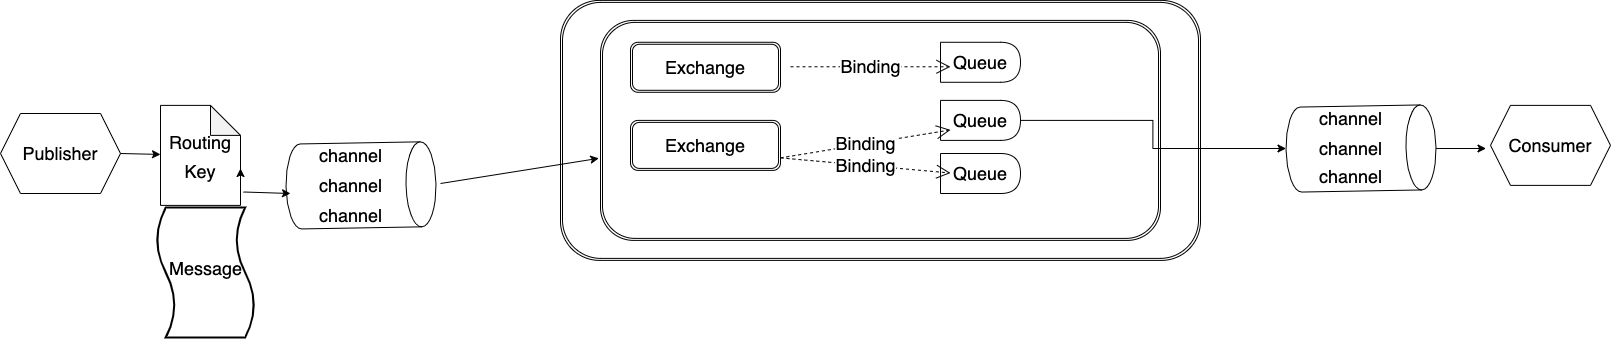

The diagram above was exported from draw.io. Its source (the exported page's mxGraphModel, read from the mxfile embedded in the PNG):
<mxGraphModel dx="1186" dy="614" grid="1" gridSize="10" guides="1" tooltips="1" connect="1" arrows="1" fold="1" page="1" pageScale="1" pageWidth="827" pageHeight="1169" math="0" shadow="0">
  <root>
    <mxCell id="0" />
    <mxCell id="1" parent="0" />
    <mxCell id="oTgcxHpKTaomo2kYYTCj-1" value="&lt;font style=&quot;font-size: 18px&quot;&gt;Publisher&lt;/font&gt;" style="shape=hexagon;perimeter=hexagonPerimeter2;whiteSpace=wrap;html=1;fixedSize=1;" parent="1" vertex="1">
      <mxGeometry x="10" y="170" width="120" height="80" as="geometry" />
    </mxCell>
    <mxCell id="oTgcxHpKTaomo2kYYTCj-2" value="" style="endArrow=classic;html=1;rounded=0;fontSize=24;exitX=1;exitY=0.5;exitDx=0;exitDy=0;" parent="1" source="oTgcxHpKTaomo2kYYTCj-1" target="oTgcxHpKTaomo2kYYTCj-3" edge="1">
      <mxGeometry width="50" height="50" relative="1" as="geometry">
        <mxPoint x="390" y="330" as="sourcePoint" />
        <mxPoint x="210" y="210" as="targetPoint" />
      </mxGeometry>
    </mxCell>
    <mxCell id="oTgcxHpKTaomo2kYYTCj-3" value="&lt;font style=&quot;font-size: 18px&quot;&gt;Routing Key&lt;/font&gt;" style="shape=note;whiteSpace=wrap;html=1;backgroundOutline=1;darkOpacity=0.05;fontSize=24;" parent="1" vertex="1">
      <mxGeometry x="170" y="161.89" width="80" height="100" as="geometry" />
    </mxCell>
    <mxCell id="oTgcxHpKTaomo2kYYTCj-7" value="" style="endArrow=classic;html=1;rounded=0;fontSize=18;exitX=0;exitY=0;exitDx=80;exitDy=65;exitPerimeter=0;" parent="1" source="oTgcxHpKTaomo2kYYTCj-3" edge="1">
      <mxGeometry width="50" height="50" relative="1" as="geometry">
        <mxPoint x="350" y="250" as="sourcePoint" />
        <mxPoint x="250" y="225" as="targetPoint" />
      </mxGeometry>
    </mxCell>
    <mxCell id="oTgcxHpKTaomo2kYYTCj-9" value="" style="shape=cylinder3;whiteSpace=wrap;html=1;boundedLbl=1;backgroundOutline=1;size=15;fontSize=18;rotation=89;" parent="1" vertex="1">
      <mxGeometry x="328" y="166.89" width="85.01" height="150" as="geometry" />
    </mxCell>
    <mxCell id="oTgcxHpKTaomo2kYYTCj-10" value="channel&lt;br&gt;" style="text;html=1;align=center;verticalAlign=middle;resizable=0;points=[];autosize=1;strokeColor=none;fillColor=none;fontSize=18;" parent="1" vertex="1">
      <mxGeometry x="320" y="196.89" width="80" height="30" as="geometry" />
    </mxCell>
    <mxCell id="oTgcxHpKTaomo2kYYTCj-11" value="channel&lt;br&gt;" style="text;html=1;align=center;verticalAlign=middle;resizable=0;points=[];autosize=1;strokeColor=none;fillColor=none;fontSize=18;" parent="1" vertex="1">
      <mxGeometry x="320" y="226.89" width="80" height="30" as="geometry" />
    </mxCell>
    <mxCell id="oTgcxHpKTaomo2kYYTCj-12" value="channel&lt;br&gt;" style="text;html=1;align=center;verticalAlign=middle;resizable=0;points=[];autosize=1;strokeColor=none;fillColor=none;fontSize=18;" parent="1" vertex="1">
      <mxGeometry x="320" y="256.89" width="80" height="30" as="geometry" />
    </mxCell>
    <mxCell id="oTgcxHpKTaomo2kYYTCj-17" value="" style="endArrow=classic;html=1;rounded=0;fontSize=18;exitX=1.038;exitY=0.866;exitDx=0;exitDy=0;exitPerimeter=0;" parent="1" source="oTgcxHpKTaomo2kYYTCj-3" edge="1">
      <mxGeometry width="50" height="50" relative="1" as="geometry">
        <mxPoint x="480" y="300" as="sourcePoint" />
        <mxPoint x="300" y="250" as="targetPoint" />
      </mxGeometry>
    </mxCell>
    <mxCell id="oTgcxHpKTaomo2kYYTCj-21" value="&lt;table&gt;&lt;tbody&gt;&lt;tr&gt;&lt;td&gt;&lt;br&gt;&lt;/td&gt;&lt;td&gt;&lt;br&gt;&lt;/td&gt;&lt;td&gt;&lt;br&gt;&lt;/td&gt;&lt;/tr&gt;&lt;/tbody&gt;&lt;/table&gt;" style="shape=ext;double=1;rounded=1;whiteSpace=wrap;html=1;fontSize=18;" parent="1" vertex="1">
      <mxGeometry x="570" y="56.89" width="640" height="260" as="geometry" />
    </mxCell>
    <mxCell id="oTgcxHpKTaomo2kYYTCj-20" value="" style="shape=ext;double=1;rounded=1;whiteSpace=wrap;html=1;fontSize=18;" parent="1" vertex="1">
      <mxGeometry x="610" y="76.89" width="560" height="220" as="geometry" />
    </mxCell>
    <mxCell id="oTgcxHpKTaomo2kYYTCj-24" value="" style="endArrow=classic;html=1;rounded=0;fontSize=18;entryX=-0.003;entryY=0.627;entryDx=0;entryDy=0;entryPerimeter=0;" parent="1" target="oTgcxHpKTaomo2kYYTCj-20" edge="1">
      <mxGeometry width="50" height="50" relative="1" as="geometry">
        <mxPoint x="450" y="240" as="sourcePoint" />
        <mxPoint x="650" y="220" as="targetPoint" />
      </mxGeometry>
    </mxCell>
    <mxCell id="oTgcxHpKTaomo2kYYTCj-26" value="Exchange" style="shape=ext;double=1;rounded=1;whiteSpace=wrap;html=1;fontSize=18;" parent="1" vertex="1">
      <mxGeometry x="640" y="176.89" width="150" height="50" as="geometry" />
    </mxCell>
    <mxCell id="oTgcxHpKTaomo2kYYTCj-27" value="Exchange" style="shape=ext;double=1;rounded=1;whiteSpace=wrap;html=1;fontSize=18;" parent="1" vertex="1">
      <mxGeometry x="640" y="98.78" width="150" height="50" as="geometry" />
    </mxCell>
    <mxCell id="oTgcxHpKTaomo2kYYTCj-29" value="" style="shape=tape;whiteSpace=wrap;html=1;strokeWidth=2;size=0.19;fontSize=18;rotation=90;" parent="1" vertex="1">
      <mxGeometry x="150" y="280" width="130" height="98.11" as="geometry" />
    </mxCell>
    <mxCell id="oTgcxHpKTaomo2kYYTCj-30" value="Message" style="text;html=1;align=center;verticalAlign=middle;resizable=0;points=[];autosize=1;strokeColor=none;fillColor=none;fontSize=18;" parent="1" vertex="1">
      <mxGeometry x="170" y="310" width="90" height="30" as="geometry" />
    </mxCell>
    <mxCell id="oTgcxHpKTaomo2kYYTCj-33" value="Queue" style="shape=delay;whiteSpace=wrap;html=1;fontSize=18;" parent="1" vertex="1">
      <mxGeometry x="950" y="98.78" width="80" height="40" as="geometry" />
    </mxCell>
    <mxCell id="oTgcxHpKTaomo2kYYTCj-46" style="edgeStyle=orthogonalEdgeStyle;rounded=0;orthogonalLoop=1;jettySize=auto;html=1;exitX=1;exitY=0.5;exitDx=0;exitDy=0;fontSize=18;" parent="1" source="oTgcxHpKTaomo2kYYTCj-34" target="oTgcxHpKTaomo2kYYTCj-40" edge="1">
      <mxGeometry relative="1" as="geometry" />
    </mxCell>
    <mxCell id="oTgcxHpKTaomo2kYYTCj-34" value="Queue" style="shape=delay;whiteSpace=wrap;html=1;fontSize=18;" parent="1" vertex="1">
      <mxGeometry x="950" y="156.89" width="80" height="40" as="geometry" />
    </mxCell>
    <mxCell id="oTgcxHpKTaomo2kYYTCj-35" value="Queue" style="shape=delay;whiteSpace=wrap;html=1;fontSize=18;" parent="1" vertex="1">
      <mxGeometry x="950" y="210" width="80" height="40" as="geometry" />
    </mxCell>
    <mxCell id="oTgcxHpKTaomo2kYYTCj-36" value="Binding" style="endArrow=open;endSize=12;dashed=1;html=1;rounded=0;fontSize=18;" parent="1" edge="1">
      <mxGeometry width="160" relative="1" as="geometry">
        <mxPoint x="800" y="123.28" as="sourcePoint" />
        <mxPoint x="960" y="123.28" as="targetPoint" />
      </mxGeometry>
    </mxCell>
    <mxCell id="oTgcxHpKTaomo2kYYTCj-38" value="Binding" style="endArrow=open;endSize=12;dashed=1;html=1;rounded=0;fontSize=18;exitX=1;exitY=0.75;exitDx=0;exitDy=0;" parent="1" source="oTgcxHpKTaomo2kYYTCj-26" edge="1">
      <mxGeometry width="160" relative="1" as="geometry">
        <mxPoint x="800" y="229.5" as="sourcePoint" />
        <mxPoint x="960" y="229.5" as="targetPoint" />
      </mxGeometry>
    </mxCell>
    <mxCell id="oTgcxHpKTaomo2kYYTCj-39" value="Binding" style="endArrow=open;endSize=12;dashed=1;html=1;rounded=0;fontSize=18;exitX=1;exitY=0.75;exitDx=0;exitDy=0;" parent="1" source="oTgcxHpKTaomo2kYYTCj-26" edge="1">
      <mxGeometry width="160" relative="1" as="geometry">
        <mxPoint x="800" y="186.39" as="sourcePoint" />
        <mxPoint x="960" y="186.39" as="targetPoint" />
      </mxGeometry>
    </mxCell>
    <mxCell id="oTgcxHpKTaomo2kYYTCj-48" value="" style="edgeStyle=orthogonalEdgeStyle;rounded=0;orthogonalLoop=1;jettySize=auto;html=1;fontSize=18;" parent="1" source="oTgcxHpKTaomo2kYYTCj-40" edge="1">
      <mxGeometry relative="1" as="geometry">
        <mxPoint x="1495.5150000000003" y="205" as="targetPoint" />
      </mxGeometry>
    </mxCell>
    <mxCell id="oTgcxHpKTaomo2kYYTCj-40" value="" style="shape=cylinder3;whiteSpace=wrap;html=1;boundedLbl=1;backgroundOutline=1;size=15;fontSize=18;rotation=89;fontStyle=0" parent="1" vertex="1">
      <mxGeometry x="1328" y="130" width="85.01" height="150" as="geometry" />
    </mxCell>
    <mxCell id="oTgcxHpKTaomo2kYYTCj-41" value="channel&lt;br&gt;" style="text;html=1;align=center;verticalAlign=middle;resizable=0;points=[];autosize=1;strokeColor=none;fillColor=none;fontSize=18;" parent="1" vertex="1">
      <mxGeometry x="1320" y="160" width="80" height="30" as="geometry" />
    </mxCell>
    <mxCell id="oTgcxHpKTaomo2kYYTCj-42" value="channel&lt;br&gt;" style="text;html=1;align=center;verticalAlign=middle;resizable=0;points=[];autosize=1;strokeColor=none;fillColor=none;fontSize=18;" parent="1" vertex="1">
      <mxGeometry x="1320" y="190" width="80" height="30" as="geometry" />
    </mxCell>
    <mxCell id="oTgcxHpKTaomo2kYYTCj-43" value="channel&lt;br&gt;" style="text;html=1;align=center;verticalAlign=middle;resizable=0;points=[];autosize=1;strokeColor=none;fillColor=none;fontSize=18;" parent="1" vertex="1">
      <mxGeometry x="1320" y="218.11" width="80" height="30" as="geometry" />
    </mxCell>
    <mxCell id="oTgcxHpKTaomo2kYYTCj-49" value="Consumer" style="shape=hexagon;perimeter=hexagonPerimeter2;whiteSpace=wrap;html=1;fixedSize=1;fontSize=18;" parent="1" vertex="1">
      <mxGeometry x="1500" y="161.89" width="120" height="80" as="geometry" />
    </mxCell>
  </root>
</mxGraphModel>